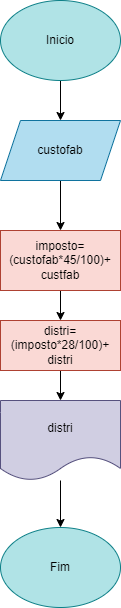

The diagram above was exported from draw.io. Its source (the exported page's mxGraphModel, read from the mxfile embedded in the PNG):
<mxGraphModel dx="1114" dy="616" grid="1" gridSize="10" guides="1" tooltips="1" connect="1" arrows="1" fold="1" page="1" pageScale="1" pageWidth="827" pageHeight="1169" math="0" shadow="0">
  <root>
    <mxCell id="0" />
    <mxCell id="1" parent="0" />
    <mxCell id="q8ZRDl6MyNOTyrgkzWaV-3" value="" style="edgeStyle=orthogonalEdgeStyle;rounded=0;orthogonalLoop=1;jettySize=auto;html=1;" edge="1" parent="1" source="q8ZRDl6MyNOTyrgkzWaV-1" target="q8ZRDl6MyNOTyrgkzWaV-2">
      <mxGeometry relative="1" as="geometry" />
    </mxCell>
    <mxCell id="q8ZRDl6MyNOTyrgkzWaV-1" value="Inicio" style="ellipse;whiteSpace=wrap;html=1;fillColor=#b0e3e6;strokeColor=#0e8088;" vertex="1" parent="1">
      <mxGeometry x="340" y="30" width="120" height="80" as="geometry" />
    </mxCell>
    <mxCell id="q8ZRDl6MyNOTyrgkzWaV-5" value="" style="edgeStyle=orthogonalEdgeStyle;rounded=0;orthogonalLoop=1;jettySize=auto;html=1;" edge="1" parent="1" source="q8ZRDl6MyNOTyrgkzWaV-2" target="q8ZRDl6MyNOTyrgkzWaV-4">
      <mxGeometry relative="1" as="geometry" />
    </mxCell>
    <mxCell id="q8ZRDl6MyNOTyrgkzWaV-2" value="custofab" style="shape=parallelogram;perimeter=parallelogramPerimeter;whiteSpace=wrap;html=1;fixedSize=1;fillColor=#b1ddf0;strokeColor=#10739e;" vertex="1" parent="1">
      <mxGeometry x="340" y="150" width="120" height="60" as="geometry" />
    </mxCell>
    <mxCell id="q8ZRDl6MyNOTyrgkzWaV-7" value="" style="edgeStyle=orthogonalEdgeStyle;rounded=0;orthogonalLoop=1;jettySize=auto;html=1;" edge="1" parent="1" source="q8ZRDl6MyNOTyrgkzWaV-4" target="q8ZRDl6MyNOTyrgkzWaV-6">
      <mxGeometry relative="1" as="geometry" />
    </mxCell>
    <mxCell id="q8ZRDl6MyNOTyrgkzWaV-4" value="imposto=(custofab*45/100)+&lt;br&gt;custfab" style="whiteSpace=wrap;html=1;fillColor=#fad9d5;strokeColor=#ae4132;" vertex="1" parent="1">
      <mxGeometry x="340" y="260" width="120" height="60" as="geometry" />
    </mxCell>
    <mxCell id="q8ZRDl6MyNOTyrgkzWaV-9" value="" style="edgeStyle=orthogonalEdgeStyle;rounded=0;orthogonalLoop=1;jettySize=auto;html=1;" edge="1" parent="1" source="q8ZRDl6MyNOTyrgkzWaV-6" target="q8ZRDl6MyNOTyrgkzWaV-8">
      <mxGeometry relative="1" as="geometry" />
    </mxCell>
    <mxCell id="q8ZRDl6MyNOTyrgkzWaV-6" value="distri= (imposto*28/100)+&lt;br&gt;distri" style="whiteSpace=wrap;html=1;fillColor=#fad9d5;strokeColor=#ae4132;" vertex="1" parent="1">
      <mxGeometry x="340" y="350" width="120" height="50" as="geometry" />
    </mxCell>
    <mxCell id="q8ZRDl6MyNOTyrgkzWaV-11" value="" style="edgeStyle=orthogonalEdgeStyle;rounded=0;orthogonalLoop=1;jettySize=auto;html=1;" edge="1" parent="1" source="q8ZRDl6MyNOTyrgkzWaV-8" target="q8ZRDl6MyNOTyrgkzWaV-10">
      <mxGeometry relative="1" as="geometry" />
    </mxCell>
    <mxCell id="q8ZRDl6MyNOTyrgkzWaV-8" value="distri" style="shape=document;whiteSpace=wrap;html=1;boundedLbl=1;fillColor=#d0cee2;strokeColor=#56517e;" vertex="1" parent="1">
      <mxGeometry x="340" y="430" width="120" height="80" as="geometry" />
    </mxCell>
    <mxCell id="q8ZRDl6MyNOTyrgkzWaV-10" value="Fim" style="ellipse;whiteSpace=wrap;html=1;fillColor=#b0e3e6;strokeColor=#0e8088;" vertex="1" parent="1">
      <mxGeometry x="340" y="557" width="120" height="80" as="geometry" />
    </mxCell>
  </root>
</mxGraphModel>